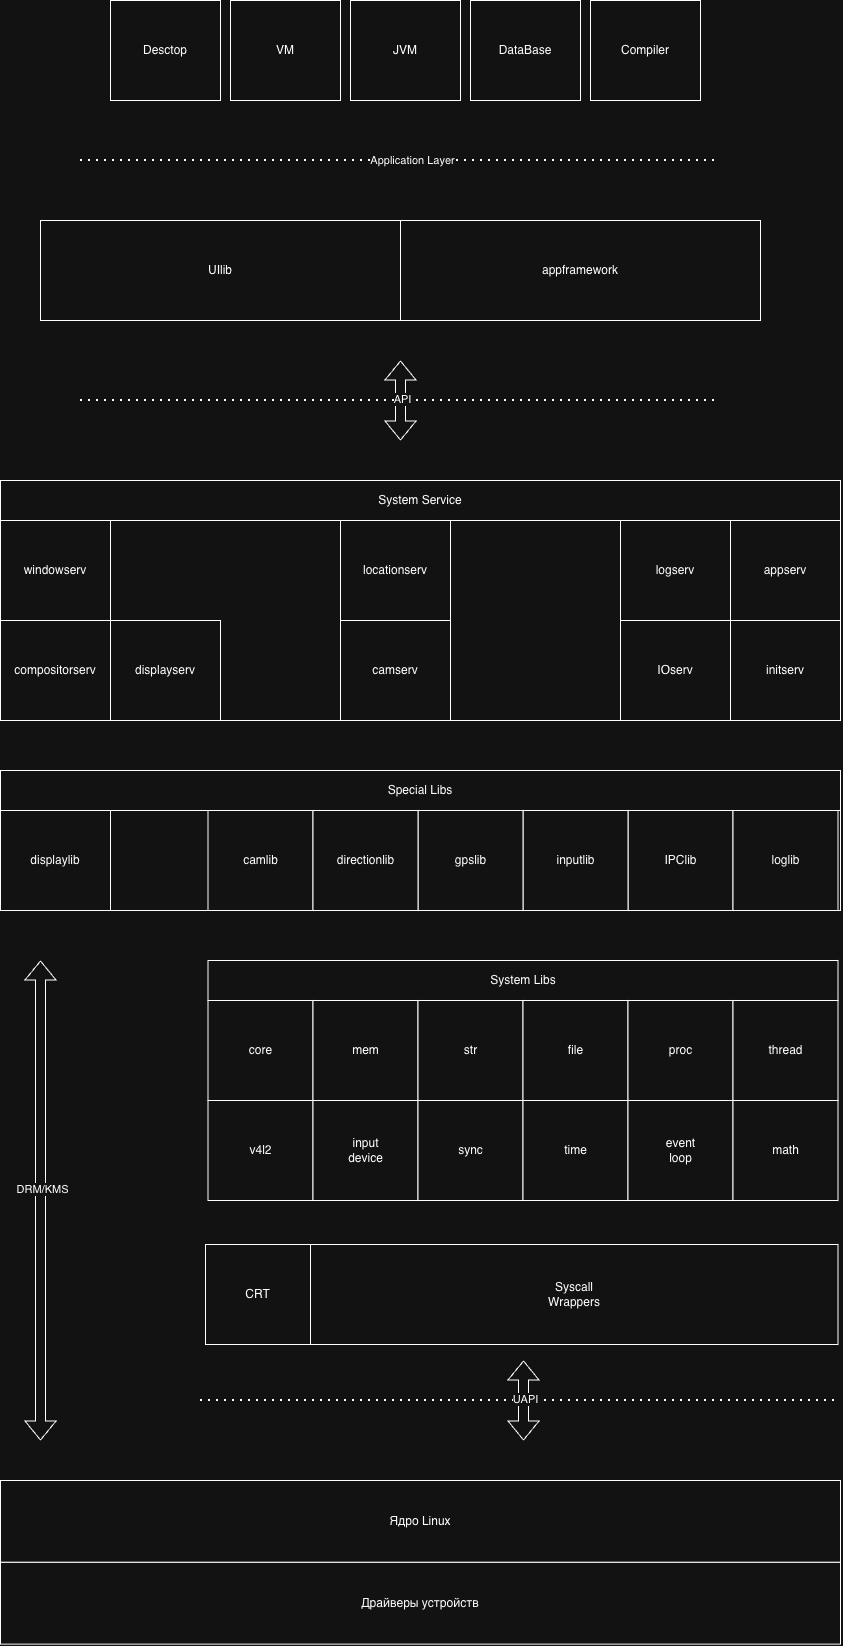

The diagram above was exported from draw.io. Its source (the exported page's mxGraphModel, read from the mxfile embedded in the PNG):
<mxGraphModel dx="2241" dy="2115" grid="1" gridSize="10" guides="1" tooltips="1" connect="1" arrows="1" fold="1" page="1" pageScale="1" pageWidth="827" pageHeight="1169" math="0" shadow="0">
  <root>
    <mxCell id="0" />
    <mxCell id="1" parent="0" />
    <mxCell id="9XhUlyXPrlzpMWk90Qxp-51" parent="1" style="html=1;whiteSpace=wrap;" value="" vertex="1">
      <mxGeometry height="240" width="840" x="-240" y="-200" as="geometry" />
    </mxCell>
    <mxCell id="9XhUlyXPrlzpMWk90Qxp-36" parent="1" style="html=1;whiteSpace=wrap;" value="" vertex="1">
      <mxGeometry height="100" width="840" x="-240" y="130" as="geometry" />
    </mxCell>
    <mxCell id="9XhUlyXPrlzpMWk90Qxp-1" edge="1" parent="1" style="endArrow=none;dashed=1;html=1;dashPattern=1 3;strokeWidth=2;rounded=0;" value="">
      <mxGeometry height="50" relative="1" width="50" as="geometry">
        <mxPoint x="-40" y="720" as="sourcePoint" />
        <mxPoint x="600" y="720" as="targetPoint" />
      </mxGeometry>
    </mxCell>
    <mxCell id="9XhUlyXPrlzpMWk90Qxp-2" parent="1" style="html=1;whiteSpace=wrap;" value="Ядро Linux" vertex="1">
      <mxGeometry height="81.82" width="840" x="-240" y="800" as="geometry" />
    </mxCell>
    <mxCell id="9XhUlyXPrlzpMWk90Qxp-3" parent="1" style="html=1;whiteSpace=wrap;" value="Драйверы устройств" vertex="1">
      <mxGeometry height="81.82" width="840" x="-240" y="881.82" as="geometry" />
    </mxCell>
    <mxCell id="9XhUlyXPrlzpMWk90Qxp-6" edge="1" parent="1" style="shape=flexArrow;endArrow=classic;startArrow=classic;html=1;rounded=0;exitX=0.5;exitY=0;exitDx=0;exitDy=0;" value="">
      <mxGeometry height="100" relative="1" width="100" as="geometry">
        <mxPoint x="283" y="760" as="sourcePoint" />
        <mxPoint x="283" y="680" as="targetPoint" />
      </mxGeometry>
    </mxCell>
    <mxCell id="9XhUlyXPrlzpMWk90Qxp-7" connectable="0" parent="9XhUlyXPrlzpMWk90Qxp-6" style="edgeLabel;html=1;align=center;verticalAlign=middle;resizable=0;points=[];" value="UAPI" vertex="1">
      <mxGeometry relative="1" x="0.05" y="-1" as="geometry">
        <mxPoint as="offset" />
      </mxGeometry>
    </mxCell>
    <mxCell id="9XhUlyXPrlzpMWk90Qxp-8" parent="1" style="html=1;whiteSpace=wrap;" value="Syscall&lt;div&gt;Wrappers&lt;/div&gt;" vertex="1">
      <mxGeometry height="100" width="527.5" x="70" y="564" as="geometry" />
    </mxCell>
    <mxCell id="9XhUlyXPrlzpMWk90Qxp-10" parent="1" style="html=1;whiteSpace=wrap;" value="CRT" vertex="1">
      <mxGeometry height="100" width="105" x="-35" y="564" as="geometry" />
    </mxCell>
    <mxCell id="9XhUlyXPrlzpMWk90Qxp-11" parent="1" style="html=1;whiteSpace=wrap;" value="System Libs" vertex="1">
      <mxGeometry height="40" width="630" x="-32.5" y="280" as="geometry" />
    </mxCell>
    <mxCell id="9XhUlyXPrlzpMWk90Qxp-12" parent="1" style="html=1;whiteSpace=wrap;" value="core" vertex="1">
      <mxGeometry height="100" width="105" x="-32.5" y="320" as="geometry" />
    </mxCell>
    <mxCell id="9XhUlyXPrlzpMWk90Qxp-13" parent="1" style="html=1;whiteSpace=wrap;" value="mem" vertex="1">
      <mxGeometry height="100" width="105" x="72.5" y="320" as="geometry" />
    </mxCell>
    <mxCell id="9XhUlyXPrlzpMWk90Qxp-14" parent="1" style="html=1;whiteSpace=wrap;" value="str" vertex="1">
      <mxGeometry height="100" width="105" x="177.5" y="320" as="geometry" />
    </mxCell>
    <mxCell id="9XhUlyXPrlzpMWk90Qxp-15" parent="1" style="html=1;whiteSpace=wrap;" value="IPClib" vertex="1">
      <mxGeometry height="100" width="105" x="387.5" y="130" as="geometry" />
    </mxCell>
    <mxCell id="9XhUlyXPrlzpMWk90Qxp-16" parent="1" style="html=1;whiteSpace=wrap;" value="file" vertex="1">
      <mxGeometry height="100" width="105" x="282.5" y="320" as="geometry" />
    </mxCell>
    <mxCell id="9XhUlyXPrlzpMWk90Qxp-17" parent="1" style="html=1;whiteSpace=wrap;" value="proc" vertex="1">
      <mxGeometry height="100" width="105" x="387.5" y="320" as="geometry" />
    </mxCell>
    <mxCell id="9XhUlyXPrlzpMWk90Qxp-18" parent="1" style="html=1;whiteSpace=wrap;" value="Special Libs" vertex="1">
      <mxGeometry height="40" width="840" x="-240" y="90" as="geometry" />
    </mxCell>
    <mxCell id="9XhUlyXPrlzpMWk90Qxp-19" parent="1" style="html=1;whiteSpace=wrap;" value="camlib" vertex="1">
      <mxGeometry height="100" width="105" x="-32.5" y="130" as="geometry" />
    </mxCell>
    <mxCell id="9XhUlyXPrlzpMWk90Qxp-21" parent="1" style="html=1;whiteSpace=wrap;" value="inputlib" vertex="1">
      <mxGeometry height="100" width="105" x="282.5" y="130" as="geometry" />
    </mxCell>
    <mxCell id="9XhUlyXPrlzpMWk90Qxp-24" parent="1" style="html=1;whiteSpace=wrap;" value="System Service" vertex="1">
      <mxGeometry height="40" width="840" x="-240" y="-200" as="geometry" />
    </mxCell>
    <mxCell id="9XhUlyXPrlzpMWk90Qxp-25" parent="1" style="html=1;whiteSpace=wrap;" value="initserv" vertex="1">
      <mxGeometry height="100" width="110" x="490" y="-60" as="geometry" />
    </mxCell>
    <mxCell id="9XhUlyXPrlzpMWk90Qxp-27" parent="1" style="html=1;whiteSpace=wrap;" value="logserv" vertex="1">
      <mxGeometry height="100" width="110" x="380" y="-160" as="geometry" />
    </mxCell>
    <mxCell id="9XhUlyXPrlzpMWk90Qxp-28" parent="1" style="html=1;whiteSpace=wrap;" value="camserv" vertex="1">
      <mxGeometry height="100" width="110" x="100" y="-60" as="geometry" />
    </mxCell>
    <mxCell id="9XhUlyXPrlzpMWk90Qxp-29" parent="1" style="html=1;whiteSpace=wrap;" value="locationserv" vertex="1">
      <mxGeometry height="100" width="110" x="100" y="-160" as="geometry" />
    </mxCell>
    <mxCell id="9XhUlyXPrlzpMWk90Qxp-30" parent="1" style="html=1;whiteSpace=wrap;" value="IOserv" vertex="1">
      <mxGeometry height="100" width="110" x="380" y="-60" as="geometry" />
    </mxCell>
    <mxCell id="9XhUlyXPrlzpMWk90Qxp-31" parent="1" style="html=1;whiteSpace=wrap;" value="displayserv" vertex="1">
      <mxGeometry height="100" width="110" x="-130" y="-60" as="geometry" />
    </mxCell>
    <mxCell id="9XhUlyXPrlzpMWk90Qxp-33" parent="1" style="html=1;whiteSpace=wrap;" value="appserv" vertex="1">
      <mxGeometry height="100" width="110" x="490" y="-160" as="geometry" />
    </mxCell>
    <mxCell id="9XhUlyXPrlzpMWk90Qxp-34" parent="1" style="html=1;whiteSpace=wrap;" value="UIlib" vertex="1">
      <mxGeometry height="100" width="360" x="-200" y="-460" as="geometry" />
    </mxCell>
    <mxCell id="9XhUlyXPrlzpMWk90Qxp-35" parent="1" style="html=1;whiteSpace=wrap;" value="loglib" vertex="1">
      <mxGeometry height="100" width="105" x="492.5" y="130" as="geometry" />
    </mxCell>
    <mxCell id="9XhUlyXPrlzpMWk90Qxp-37" edge="1" parent="1" style="shape=flexArrow;endArrow=classic;startArrow=classic;html=1;rounded=0;" value="">
      <mxGeometry height="100" relative="1" width="100" as="geometry">
        <mxPoint x="-200" y="760" as="sourcePoint" />
        <mxPoint x="-200" y="280" as="targetPoint" />
      </mxGeometry>
    </mxCell>
    <mxCell id="9XhUlyXPrlzpMWk90Qxp-38" connectable="0" parent="9XhUlyXPrlzpMWk90Qxp-37" style="edgeLabel;html=1;align=center;verticalAlign=middle;resizable=0;points=[];" value="DRM/KMS" vertex="1">
      <mxGeometry relative="1" x="0.05" y="-1" as="geometry">
        <mxPoint as="offset" />
      </mxGeometry>
    </mxCell>
    <mxCell id="9XhUlyXPrlzpMWk90Qxp-40" edge="1" parent="1" style="endArrow=none;dashed=1;html=1;dashPattern=1 3;strokeWidth=2;rounded=0;" value="">
      <mxGeometry height="50" relative="1" width="50" as="geometry">
        <mxPoint x="-160" y="-280" as="sourcePoint" />
        <mxPoint x="480" y="-280" as="targetPoint" />
      </mxGeometry>
    </mxCell>
    <mxCell id="9XhUlyXPrlzpMWk90Qxp-41" edge="1" parent="1" style="shape=flexArrow;endArrow=classic;startArrow=classic;html=1;rounded=0;exitX=0.5;exitY=0;exitDx=0;exitDy=0;" value="">
      <mxGeometry height="100" relative="1" width="100" as="geometry">
        <mxPoint x="160" y="-240" as="sourcePoint" />
        <mxPoint x="160" y="-320" as="targetPoint" />
      </mxGeometry>
    </mxCell>
    <mxCell id="9XhUlyXPrlzpMWk90Qxp-42" connectable="0" parent="9XhUlyXPrlzpMWk90Qxp-41" style="edgeLabel;html=1;align=center;verticalAlign=middle;resizable=0;points=[];" value="API" vertex="1">
      <mxGeometry relative="1" x="0.05" y="-1" as="geometry">
        <mxPoint as="offset" />
      </mxGeometry>
    </mxCell>
    <mxCell id="9XhUlyXPrlzpMWk90Qxp-43" parent="1" style="html=1;whiteSpace=wrap;" value="appframework" vertex="1">
      <mxGeometry height="100" width="360" x="160" y="-460" as="geometry" />
    </mxCell>
    <mxCell id="9XhUlyXPrlzpMWk90Qxp-47" parent="1" style="html=1;whiteSpace=wrap;" value="compositorserv" vertex="1">
      <mxGeometry height="100" width="110" x="-240" y="-60" as="geometry" />
    </mxCell>
    <mxCell id="9XhUlyXPrlzpMWk90Qxp-48" parent="1" style="html=1;whiteSpace=wrap;" value="windowserv" vertex="1">
      <mxGeometry height="100" width="110" x="-240" y="-160" as="geometry" />
    </mxCell>
    <mxCell id="9XhUlyXPrlzpMWk90Qxp-49" edge="1" parent="1" style="endArrow=none;dashed=1;html=1;dashPattern=1 3;strokeWidth=2;rounded=0;" value="">
      <mxGeometry height="50" relative="1" width="50" as="geometry">
        <mxPoint x="-160" y="-520" as="sourcePoint" />
        <mxPoint x="480" y="-520" as="targetPoint" />
      </mxGeometry>
    </mxCell>
    <mxCell id="9XhUlyXPrlzpMWk90Qxp-56" connectable="0" parent="9XhUlyXPrlzpMWk90Qxp-49" style="edgeLabel;html=1;align=center;verticalAlign=middle;resizable=0;points=[];" value="Application Layer" vertex="1">
      <mxGeometry relative="1" x="0.0346" y="-3" as="geometry">
        <mxPoint y="-4" as="offset" />
      </mxGeometry>
    </mxCell>
    <mxCell id="9XhUlyXPrlzpMWk90Qxp-57" parent="1" style="html=1;whiteSpace=wrap;" value="VM" vertex="1">
      <mxGeometry height="100" width="110" x="-10" y="-680" as="geometry" />
    </mxCell>
    <mxCell id="9XhUlyXPrlzpMWk90Qxp-58" parent="1" style="html=1;whiteSpace=wrap;" value="DataBase" vertex="1">
      <mxGeometry height="100" width="110" x="230" y="-680" as="geometry" />
    </mxCell>
    <mxCell id="9XhUlyXPrlzpMWk90Qxp-59" parent="1" style="html=1;whiteSpace=wrap;" value="Compiler" vertex="1">
      <mxGeometry height="100" width="110" x="350" y="-680" as="geometry" />
    </mxCell>
    <mxCell id="9XhUlyXPrlzpMWk90Qxp-60" parent="1" style="html=1;whiteSpace=wrap;" value="JVM" vertex="1">
      <mxGeometry height="100" width="110" x="110" y="-680" as="geometry" />
    </mxCell>
    <mxCell id="9XhUlyXPrlzpMWk90Qxp-61" parent="1" style="html=1;whiteSpace=wrap;" value="Desctop" vertex="1">
      <mxGeometry height="100" width="110" x="-130" y="-680" as="geometry" />
    </mxCell>
    <mxCell id="9XhUlyXPrlzpMWk90Qxp-62" parent="1" style="html=1;whiteSpace=wrap;" value="gpslib" vertex="1">
      <mxGeometry height="100" width="105" x="177.5" y="130" as="geometry" />
    </mxCell>
    <mxCell id="9XhUlyXPrlzpMWk90Qxp-63" parent="1" style="html=1;whiteSpace=wrap;" value="directionlib" vertex="1">
      <mxGeometry height="100" width="105" x="72.5" y="130" as="geometry" />
    </mxCell>
    <mxCell id="9XhUlyXPrlzpMWk90Qxp-65" parent="1" style="html=1;whiteSpace=wrap;" value="thread" vertex="1">
      <mxGeometry height="100" width="105" x="492.5" y="320" as="geometry" />
    </mxCell>
    <mxCell id="9XhUlyXPrlzpMWk90Qxp-66" parent="1" style="html=1;whiteSpace=wrap;" value="v4l2" vertex="1">
      <mxGeometry height="100" width="105" x="-32.5" y="420" as="geometry" />
    </mxCell>
    <mxCell id="9XhUlyXPrlzpMWk90Qxp-67" parent="1" style="html=1;whiteSpace=wrap;" value="input&lt;div&gt;device&lt;/div&gt;" vertex="1">
      <mxGeometry height="100" width="105" x="72.5" y="420" as="geometry" />
    </mxCell>
    <mxCell id="9XhUlyXPrlzpMWk90Qxp-68" parent="1" style="html=1;whiteSpace=wrap;" value="sync" vertex="1">
      <mxGeometry height="100" width="105" x="177.5" y="420" as="geometry" />
    </mxCell>
    <mxCell id="9XhUlyXPrlzpMWk90Qxp-69" parent="1" style="html=1;whiteSpace=wrap;" value="time" vertex="1">
      <mxGeometry height="100" width="105" x="282.5" y="420" as="geometry" />
    </mxCell>
    <mxCell id="9XhUlyXPrlzpMWk90Qxp-70" parent="1" style="html=1;whiteSpace=wrap;" value="event&lt;div&gt;loop&lt;/div&gt;" vertex="1">
      <mxGeometry height="100" width="105" x="387.5" y="420" as="geometry" />
    </mxCell>
    <mxCell id="9XhUlyXPrlzpMWk90Qxp-71" parent="1" style="html=1;whiteSpace=wrap;" value="math" vertex="1">
      <mxGeometry height="100" width="105" x="492.5" y="420" as="geometry" />
    </mxCell>
    <mxCell id="erbJTLrZsySqAEMiJaLs-1" parent="1" style="html=1;whiteSpace=wrap;" value="displaylib" vertex="1">
      <mxGeometry height="100" width="110" x="-240" y="130" as="geometry" />
    </mxCell>
  </root>
</mxGraphModel>